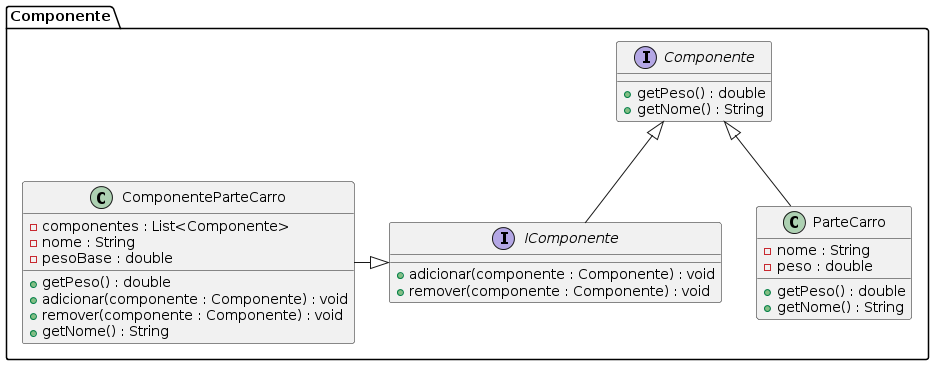

The diagram above was rendered by PlantUML. Its source (embedded in the PNG):
@startuml
package Componente {

interface Componente {
  +getPeso() : double
  +getNome() : String
}

class ParteCarro {
  -nome : String
  -peso : double
  +getPeso() : double
  +getNome() : String
}

interface IComponente {
  +adicionar(componente : Componente) : void
  +remover(componente : Componente) : void
}

class ComponenteParteCarro {
  -componentes : List<Componente>
  -nome : String
  -pesoBase : double
  +getPeso() : double
  +adicionar(componente : Componente) : void
  +remover(componente : Componente) : void
  +getNome() : String
}

ParteCarro -up-|> Componente
ComponenteParteCarro -right-|> IComponente
IComponente -up-|> Componente

}
@enduml